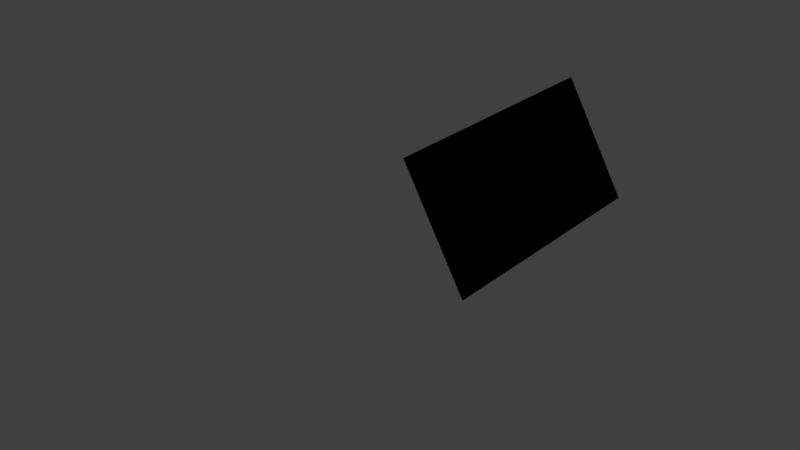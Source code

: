 # Source: UV_mat_bones_portal_A.blend  (saved by Blender 2.79.0; exported with 4.5.12 LTS)
import bpy
from mathutils import Matrix  # noqa: F401  (used for matrix-valued properties, if any)

bpy.ops.wm.read_factory_settings(use_empty=True)
scene = bpy.context.scene
scene.name = 'Scene'

# ---- collections
col_collection_1 = bpy.data.collections.new('Collection 1'); scene.collection.children.link(col_collection_1)
col_collection_1.hide_render = True
col_collection_1.hide_viewport = True
col_collection_2 = bpy.data.collections.new('Collection 2'); scene.collection.children.link(col_collection_2)
col_collection_2.hide_render = True
col_collection_2.hide_viewport = True
col_collection_3 = bpy.data.collections.new('Collection 3'); scene.collection.children.link(col_collection_3)
col_collection_3.hide_render = True
col_collection_3.hide_viewport = True
col_collection_4 = bpy.data.collections.new('Collection 4'); scene.collection.children.link(col_collection_4)
col_collection_4.hide_render = True
col_collection_4.hide_viewport = True
col_collection_5 = bpy.data.collections.new('Collection 5'); scene.collection.children.link(col_collection_5)
col_collection_5.hide_render = True
col_collection_5.hide_viewport = True
col_collection_6 = bpy.data.collections.new('Collection 6'); scene.collection.children.link(col_collection_6)
col_collection_6.hide_render = True
col_collection_6.hide_viewport = True
col_collection_7 = bpy.data.collections.new('Collection 7'); scene.collection.children.link(col_collection_7)
col_collection_7.hide_render = True
col_collection_7.hide_viewport = True
col_collection_8 = bpy.data.collections.new('Collection 8'); scene.collection.children.link(col_collection_8)
col_collection_8.hide_render = True
col_collection_8.hide_viewport = True
col_collection_11 = bpy.data.collections.new('Collection 11'); scene.collection.children.link(col_collection_11)
col_collection_11.hide_render = True
col_collection_11.hide_viewport = True
col_collection_12 = bpy.data.collections.new('Collection 12'); scene.collection.children.link(col_collection_12)
col_collection_13 = bpy.data.collections.new('Collection 13'); scene.collection.children.link(col_collection_13)
col_collection_13.hide_render = True
col_collection_13.hide_viewport = True
col_collection_14 = bpy.data.collections.new('Collection 14'); scene.collection.children.link(col_collection_14)
col_collection_14.hide_render = True
col_collection_14.hide_viewport = True
col_collection_15 = bpy.data.collections.new('Collection 15'); scene.collection.children.link(col_collection_15)
col_collection_15.hide_render = True
col_collection_15.hide_viewport = True
col_collection_16 = bpy.data.collections.new('Collection 16'); scene.collection.children.link(col_collection_16)
col_collection_16.hide_render = True
col_collection_16.hide_viewport = True

# ---- materials (node trees are filled in below, after node groups)
mat_material = bpy.data.materials.new('Material')
mat_material.alpha_threshold = 0.0
mat_material.roughness = 0.5
mat_diffuse = bpy.data.materials.new('diffuse')
mat_diffuse.alpha_threshold = 0.0
mat_diffuse.roughness = 0.5

# ---- material node trees
mat_material.use_nodes = True; mat_material.node_tree.nodes.clear()
_N = mat_material.node_tree.nodes; _L = mat_material.node_tree.links
n0 = _N.new('ShaderNodeOutputMaterial'); n0.name = 'Material Output'; n0.location = (300, 300)
n1 = _N.new('ShaderNodeBsdfGlass'); n1.name = 'Glass BSDF'; n1.location = (10, 300)
n1.distribution = 'BECKMANN'
n1.inputs[0].default_value = (0.8, 0.8, 0.8, 1.0)
n1.inputs[2].default_value = 1.45
n0.is_active_output = True
mat_diffuse.use_nodes = True; mat_diffuse.node_tree.nodes.clear()
_N = mat_diffuse.node_tree.nodes; _L = mat_diffuse.node_tree.links
n0 = _N.new('ShaderNodeAddShader'); n0.name = 'Add Shader'; n0.location = (10, 300)
n1 = _N.new('ShaderNodeOutputMaterial'); n1.name = 'Material Output'; n1.location = (300, 300)
_L.new(n0.outputs[0], n1.inputs[0])
n1.is_active_output = True

# ---- world
world_world = bpy.data.worlds.new('World'); scene.world = world_world
world_world.color = (0.05088, 0.05088, 0.05088)
world_world.use_sun_shadow = False
world_world.sun_shadow_jitter_overblur = 0.0
world_world.cycles.sampling_method = 'MANUAL'

# ---- meshes
me_portal_base_001 = bpy.data.meshes.new('portal base.001')
me_portal_base_001.from_pydata([(-0.5, 0.866, 1.0), (0.5, 0.866, 1.0), (1.0, -8.941e-08, 1.0), (0.5, -0.866, 1.0), (-0.5, -0.866, 1.0), (-1.0, -1.49e-07, 1.0)], [], [(1, 2, 3, 4, 5, 0)])
_uv = me_portal_base_001.uv_layers.new(name='UVMap')
_uv.uv.foreach_set('vector', [0.617, 9.068e-05, 0.8226, 0.5, 0.617, 0.9999, 0.2057, 0.9999, 9.068e-05, 0.5, 0.2057, 9.075e-05])
me_portal_base_001.materials.append(mat_material)
me_portal_base_001.use_remesh_preserve_volume = False
me_portal_base_001.use_remesh_preserve_attributes = False
me_portal_base_001.use_mirror_vertex_groups = False
me_portal_base_001.update()
me_door_north = bpy.data.meshes.new('door north')
me_door_north.from_pydata([(8.912e-08, 0.2887, -0.3253), (-0.5, -0.5774, 0.1627), (0.5, -0.5774, 0.1627), (5.634e-08, 0.2887, 0.1627)], [], [(2, 1, 0), (2, 3, 1), (3, 0, 1), (3, 2, 0)])
_uv = me_door_north.uv_layers.new(name='UVMap')
_uv.uv.foreach_set('vector', [0.0001524, 0.1974, 0.5505, 0.0001524, 0.5505, 0.8666, 0.5508, 0.356, 0.9031, 0.0001524, 0.9031, 0.5009, 0.8044, 0.7753, 0.8939, 0.9998, 0.5508, 0.6381, 0.8044, 0.7753, 0.8939, 0.5012, 0.8939, 0.9998])
me_door_north.materials.append(mat_diffuse)
me_door_north.use_remesh_preserve_volume = False
me_door_north.use_remesh_preserve_attributes = False
me_door_north.use_mirror_vertex_groups = False
me_door_north.update()
me_door_north_east = bpy.data.meshes.new('door north east')
me_door_north_east.from_pydata([(8.912e-08, 0.2887, -0.3253), (-0.5, -0.5774, 0.1627), (0.5, -0.5774, 0.1627), (5.634e-08, 0.2887, 0.1627)], [], [(2, 1, 0), (2, 3, 1), (3, 0, 1), (3, 2, 0)])
_uv = me_door_north_east.uv_layers.new(name='UVMap')
_uv.uv.foreach_set('vector', [0.4453, 0.5546, 9.552e-05, 0.3306, 0.4453, 9.552e-05, 0.4453, 0.5546, 0.02876, 0.8281, 9.552e-05, 0.3306, 0.8932, 0.0001303, 0.9999, 0.2186, 0.4455, 0.2186, 0.8933, 0.2186, 0.4454, 9.556e-05, 0.9999, 9.552e-05])
me_door_north_east.materials.append(mat_material)
me_door_north_east.use_remesh_preserve_volume = False
me_door_north_east.use_remesh_preserve_attributes = False
me_door_north_east.use_mirror_vertex_groups = False
me_door_north_east.update()
me_door_south_east = bpy.data.meshes.new('door south east')
me_door_south_east.from_pydata([(8.912e-08, 0.2887, -0.3253), (-0.5, -0.5774, 0.1627), (0.5, -0.5774, 0.1627), (5.634e-08, 0.2887, 0.1627)], [], [(2, 1, 0), (2, 3, 1), (3, 0, 1), (3, 2, 0)])
_uv = me_door_south_east.uv_layers.new(name='UVMap')
_uv.uv.foreach_set('vector', [0.0, 0.0, 1.0, 0.0, 1.0, 1.0, 0.0, 0.0, 1.0, 0.0, 1.0, 1.0, 0.0, 0.0, 1.0, 0.0, 1.0, 1.0, 0.0, 0.0, 1.0, 0.0, 1.0, 1.0])
me_door_south_east.materials.append(mat_diffuse)
me_door_south_east.use_remesh_preserve_volume = False
me_door_south_east.use_remesh_preserve_attributes = False
me_door_south_east.use_mirror_vertex_groups = False
me_door_south_east.update()
me_door_south = bpy.data.meshes.new('door south')
me_door_south.from_pydata([(8.912e-08, 0.2887, -0.3253), (-0.5, -0.5774, 0.1627), (0.5, -0.5774, 0.1627), (5.634e-08, 0.2887, 0.1627)], [], [(2, 1, 0), (2, 3, 1), (3, 0, 1), (3, 2, 0)])
_uv = me_door_south.uv_layers.new(name='UVMap')
_uv.uv.foreach_set('vector', [0.7167, 0.9999, 8.464e-05, 0.9999, 0.3584, 8.464e-05, 0.8226, 9.068e-05, 0.4113, 0.9999, 9.068e-05, 9.08e-05, 0.8076, 7.437e-05, 0.9999, 0.5532, 7.437e-05, 0.5532, 0.8076, 0.5532, 7.437e-05, 7.446e-05, 0.9999, 7.437e-05])
me_door_south.materials.append(mat_material)
me_door_south.use_remesh_preserve_volume = False
me_door_south.use_remesh_preserve_attributes = False
me_door_south.use_mirror_vertex_groups = False
me_door_south.update()
me_door_south_west = bpy.data.meshes.new('door south west')
me_door_south_west.from_pydata([(8.912e-08, 0.2887, -0.3253), (-0.5, -0.5774, 0.1627), (0.5, -0.5774, 0.1627), (5.634e-08, 0.2887, 0.1627)], [], [(2, 1, 0), (2, 3, 1), (3, 0, 1), (3, 2, 0)])
_uv = me_door_south_west.uv_layers.new(name='UVMap')
_uv.uv.foreach_set('vector', [0.0, 0.0, 1.0, 0.0, 1.0, 1.0, 0.0, 0.0, 1.0, 0.0, 1.0, 1.0, 0.0, 0.0, 1.0, 0.0, 1.0, 1.0, 0.0, 0.0, 1.0, 0.0, 1.0, 1.0])
me_door_south_west.materials.append(mat_diffuse)
me_door_south_west.use_remesh_preserve_volume = False
me_door_south_west.use_remesh_preserve_attributes = False
me_door_south_west.use_mirror_vertex_groups = False
me_door_south_west.update()
me_door_north_west = bpy.data.meshes.new('door north west')
me_door_north_west.from_pydata([(8.912e-08, 0.2887, -0.3253), (-0.5, -0.5774, 0.1627), (0.5, -0.5774, 0.1627), (5.634e-08, 0.2887, 0.1627)], [], [(2, 1, 0), (2, 3, 1), (3, 0, 1), (3, 2, 0)])
_uv = me_door_north_west.uv_layers.new(name='UVMap')
_uv.uv.foreach_set('vector', [0.9999, 0.994, 9.968e-05, 0.994, 0.5, 9.968e-05, 0.0, 0.0, 1.0, 0.0, 1.0, 1.0, 0.0, 0.0, 1.0, 0.0, 1.0, 1.0, 0.8076, 0.3941, 6.277e-05, 6.285e-05, 0.9999, 6.277e-05])
me_door_north_west.materials.append(mat_material)
me_door_north_west.use_remesh_preserve_volume = False
me_door_north_west.use_remesh_preserve_attributes = False
me_door_north_west.use_mirror_vertex_groups = False
me_door_north_west.update()
me_portal_base = bpy.data.meshes.new('portal base')
me_portal_base.from_pydata([(0.5, -0.866, 1.0), (-0.5, -0.866, 1.0), (-0.5, -0.866, -1.0), (0.5, -0.866, -1.0)], [], [(3, 2, 1, 0)])
_uv = me_portal_base.uv_layers.new(name='UVMap')
_uv.uv.foreach_set('vector', [7.085e-05, 0.5, 7.07e-05, 7.076e-05, 0.9999, 7.07e-05, 0.9999, 0.5])
me_portal_base.materials.append(mat_material)
me_portal_base.use_remesh_preserve_volume = False
me_portal_base.use_remesh_preserve_attributes = False
me_portal_base.use_mirror_vertex_groups = False
me_portal_base.update()
me_portal_base_002 = bpy.data.meshes.new('portal base.002')
me_portal_base_002.from_pydata([(1.0, 0.0, -1.0), (1.0, -8.941e-08, 1.0), (0.5, -0.866, 1.0), (0.5, -0.866, -1.0)], [], [(0, 3, 2, 1)])
_uv = me_portal_base_002.uv_layers.new(name='UVMap')
_uv.uv.foreach_set('vector', [7.07e-05, 0.5, 7.07e-05, 7.082e-05, 0.9999, 7.07e-05, 0.9999, 0.5])
me_portal_base_002.materials.append(mat_diffuse)
me_portal_base_002.use_remesh_preserve_volume = False
me_portal_base_002.use_remesh_preserve_attributes = False
me_portal_base_002.use_mirror_vertex_groups = False
me_portal_base_002.update()
me_portal_base_003 = bpy.data.meshes.new('portal base.003')
me_portal_base_003.from_pydata([(0.5, 0.866, -1.0), (0.5, 0.866, 1.0), (1.0, 0.0, -1.0), (1.0, -8.941e-08, 1.0)], [], [(0, 2, 3, 1)])
_uv = me_portal_base_003.uv_layers.new(name='UVMap')
_uv.uv.foreach_set('vector', [5.968e-05, 5.968e-05, 0.3562, 5.968e-05, 0.3562, 0.9999, 5.974e-05, 0.9999])
me_portal_base_003.materials.append(mat_material)
me_portal_base_003.use_remesh_preserve_volume = False
me_portal_base_003.use_remesh_preserve_attributes = False
me_portal_base_003.use_mirror_vertex_groups = False
me_portal_base_003.update()
me_portal_base_004 = bpy.data.meshes.new('portal base.004')
me_portal_base_004.from_pydata([(-0.5, 0.866, -1.0), (-0.5, 0.866, 1.0), (0.5, 0.866, -1.0), (0.5, 0.866, 1.0)], [], [(0, 2, 3, 1)])
_uv = me_portal_base_004.uv_layers.new(name='UVMap')
_uv.uv.foreach_set('vector', [5.968e-05, 5.968e-05, 0.3562, 5.968e-05, 0.3562, 0.9999, 5.97e-05, 0.9999])
me_portal_base_004.materials.append(mat_diffuse)
me_portal_base_004.use_remesh_preserve_volume = False
me_portal_base_004.use_remesh_preserve_attributes = False
me_portal_base_004.use_mirror_vertex_groups = False
me_portal_base_004.update()
me_portal_base_006 = bpy.data.meshes.new('portal base.006')
me_portal_base_006.from_pydata([(-0.5, 0.866, -1.0), (-0.5, 0.866, 1.0), (-1.0, -8.941e-08, -1.0), (-1.0, -1.49e-07, 1.0)], [], [(2, 0, 1, 3)])
_uv = me_portal_base_006.uv_layers.new(name='UVMap')
_uv.uv.foreach_set('vector', [5.968e-05, 5.968e-05, 0.3562, 5.968e-05, 0.3562, 0.9999, 5.968e-05, 0.9999])
me_portal_base_006.materials.append(mat_material)
me_portal_base_006.use_remesh_preserve_volume = False
me_portal_base_006.use_remesh_preserve_attributes = False
me_portal_base_006.use_mirror_vertex_groups = False
me_portal_base_006.update()
me_portal_base_005 = bpy.data.meshes.new('portal base.005')
me_portal_base_005.from_pydata([(-0.5, -0.866, 1.0), (-1.0, -8.941e-08, -1.0), (-1.0, -1.49e-07, 1.0), (-0.5, -0.866, -1.0)], [], [(3, 1, 2, 0)])
_uv = me_portal_base_005.uv_layers.new(name='UVMap')
_uv.uv.foreach_set('vector', [5.968e-05, 5.973e-05, 0.3562, 5.968e-05, 0.3562, 0.9999, 5.973e-05, 0.9999])
me_portal_base_005.materials.append(mat_diffuse)
me_portal_base_005.use_remesh_preserve_volume = False
me_portal_base_005.use_remesh_preserve_attributes = False
me_portal_base_005.use_mirror_vertex_groups = False
me_portal_base_005.update()
arm_armature_001 = bpy.data.armatures.new('Armature.001')  # bones are not reproduced

# ---- objects
ob_main_portal_001 = bpy.data.objects.new('main portal.001', me_portal_base_001)
ob_door_1model = bpy.data.objects.new('door 1model', me_door_north)
ob_door_2_model = bpy.data.objects.new('door 2 model', me_door_north_east)
ob_door_3_model = bpy.data.objects.new('door 3 model', me_door_south_east)
ob_door_4_model = bpy.data.objects.new('door 4 model', me_door_south)
ob_door_5_model = bpy.data.objects.new('door 5 model', me_door_south_west)
ob_door_6_model = bpy.data.objects.new('door 6 model', me_door_north_west)
ob_armature = bpy.data.objects.new('Armature', arm_armature_001)
ob_main_portal = bpy.data.objects.new('main portal', me_portal_base)
ob_main_portal_002 = bpy.data.objects.new('main portal.002', me_portal_base_002)
ob_main_portal_003 = bpy.data.objects.new('main portal.003', me_portal_base_003)
ob_main_portal_004 = bpy.data.objects.new('main portal.004', me_portal_base_004)
ob_main_portal_006 = bpy.data.objects.new('main portal.006', me_portal_base_006)
ob_main_portal_005 = bpy.data.objects.new('main portal.005', me_portal_base_005)

# ---- transforms, parenting, visibility, modifiers, constraints
ob_main_portal_001.parent = ob_armature
ob_main_portal_001.matrix_parent_inverse = Matrix(((1.0, 0.0, 0.0, 0.0), (0.0, -4.371e-08, 1.0, 0.0), (0.0, -1.0, -4.371e-08, 0.0), (0.0, 0.0, 0.0, 1.0)))
ob_main_portal_001.location = (0.0, 0.0, 0.866)
ob_main_portal_001.rotation_euler = (-1.571, -2.22e-16, 2.22e-16)
ob_main_portal_001.lineart.crease_threshold = 0.0
_vg = ob_main_portal_001.vertex_groups.new(name='portal base bone')
_vg.add([0, 1, 2, 3, 4, 5], 1.0, 'REPLACE')
_vg = ob_main_portal_001.vertex_groups.new(name='petal south bone')
_vg = ob_main_portal_001.vertex_groups.new(name='petal north bone')
_vg = ob_main_portal_001.vertex_groups.new(name='petal north east bone')
_vg = ob_main_portal_001.vertex_groups.new(name='Petal Northwest bone')
_vg = ob_main_portal_001.vertex_groups.new(name='petal south west bone')
_vg = ob_main_portal_001.vertex_groups.new(name='petal south east bone')
_m = ob_main_portal_001.modifiers.new('Armature', 'ARMATURE')
_m.object = ob_armature
ob_door_1model.parent = ob_armature
ob_door_1model.matrix_parent_inverse = Matrix(((1.0, 0.0, 0.0, 0.0), (0.0, -4.371e-08, 1.0, 0.0), (0.0, -1.0, -4.371e-08, 0.0), (0.0, 0.0, 0.0, 1.0)))
ob_door_1model.location = (0.0, -1.163, 1.155)
ob_door_1model.rotation_euler = (-1.571, -2.22e-16, 2.22e-16)
ob_door_1model.lineart.crease_threshold = 0.0
_vg = ob_door_1model.vertex_groups.new(name='portal base bone')
_vg = ob_door_1model.vertex_groups.new(name='petal south bone')
_vg = ob_door_1model.vertex_groups.new(name='petal north bone')
_vg.add([0, 1, 2, 3], 1.0, 'REPLACE')
_vg = ob_door_1model.vertex_groups.new(name='petal north east bone')
_vg = ob_door_1model.vertex_groups.new(name='Petal Northwest bone')
_vg = ob_door_1model.vertex_groups.new(name='petal south west bone')
_vg = ob_door_1model.vertex_groups.new(name='petal south east bone')
_m = ob_door_1model.modifiers.new('Armature', 'ARMATURE')
_m.object = ob_armature
ob_door_2_model.parent = ob_armature
ob_door_2_model.matrix_parent_inverse = Matrix(((1.0, 0.0, 0.0, 0.0), (0.0, -4.371e-08, 1.0, 0.0), (0.0, -1.0, -4.371e-08, 0.0), (0.0, 0.0, 0.0, 1.0)))
ob_door_2_model.location = (0.25, -1.163, 1.01)
ob_door_2_model.rotation_euler = (-1.571, 1.047, 2.327e-07)
ob_door_2_model.lineart.crease_threshold = 0.0
_vg = ob_door_2_model.vertex_groups.new(name='portal base bone')
_vg = ob_door_2_model.vertex_groups.new(name='petal south bone')
_vg = ob_door_2_model.vertex_groups.new(name='petal north bone')
_vg = ob_door_2_model.vertex_groups.new(name='petal north east bone')
_vg.add([0, 1, 2, 3], 1.0, 'REPLACE')
_vg = ob_door_2_model.vertex_groups.new(name='Petal Northwest bone')
_vg = ob_door_2_model.vertex_groups.new(name='petal south west bone')
_vg = ob_door_2_model.vertex_groups.new(name='petal south east bone')
_m = ob_door_2_model.modifiers.new('Armature', 'ARMATURE')
_m.object = ob_armature
ob_door_3_model.parent = ob_armature
ob_door_3_model.matrix_parent_inverse = Matrix(((1.0, 0.0, 0.0, 0.0), (0.0, -4.371e-08, 1.0, 0.0), (0.0, -1.0, -4.371e-08, 0.0), (0.0, 0.0, 0.0, 1.0)))
ob_door_3_model.location = (0.25, -1.163, 0.7217)
ob_door_3_model.rotation_euler = (-1.571, 2.094, -2.327e-07)
ob_door_3_model.lineart.crease_threshold = 0.0
_vg = ob_door_3_model.vertex_groups.new(name='portal base bone')
_vg = ob_door_3_model.vertex_groups.new(name='petal south bone')
_vg = ob_door_3_model.vertex_groups.new(name='petal north bone')
_vg = ob_door_3_model.vertex_groups.new(name='petal north east bone')
_vg = ob_door_3_model.vertex_groups.new(name='Petal Northwest bone')
_vg = ob_door_3_model.vertex_groups.new(name='petal south west bone')
_vg = ob_door_3_model.vertex_groups.new(name='petal south east bone')
_vg.add([0, 1, 2, 3], 1.0, 'REPLACE')
_m = ob_door_3_model.modifiers.new('Armature', 'ARMATURE')
_m.object = ob_armature
ob_door_4_model.parent = ob_armature
ob_door_4_model.matrix_parent_inverse = Matrix(((1.0, 0.0, 0.0, 0.0), (0.0, -4.371e-08, 1.0, 0.0), (0.0, -1.0, -4.371e-08, 0.0), (0.0, 0.0, 0.0, 1.0)))
ob_door_4_model.location = (0.0, -1.163, 0.5773)
ob_door_4_model.rotation_euler = (-1.571, 3.142, 1.152e-14)
ob_door_4_model.lineart.crease_threshold = 0.0
_vg = ob_door_4_model.vertex_groups.new(name='portal base bone')
_vg = ob_door_4_model.vertex_groups.new(name='petal south bone')
_vg.add([0, 1, 2, 3], 1.0, 'REPLACE')
_vg = ob_door_4_model.vertex_groups.new(name='petal north bone')
_vg = ob_door_4_model.vertex_groups.new(name='petal north east bone')
_vg = ob_door_4_model.vertex_groups.new(name='Petal Northwest bone')
_vg = ob_door_4_model.vertex_groups.new(name='petal south west bone')
_vg = ob_door_4_model.vertex_groups.new(name='petal south east bone')
_m = ob_door_4_model.modifiers.new('Armature', 'ARMATURE')
_m.object = ob_armature
ob_door_5_model.parent = ob_armature
ob_door_5_model.matrix_parent_inverse = Matrix(((1.0, 0.0, 0.0, 0.0), (0.0, -4.371e-08, 1.0, 0.0), (0.0, -1.0, -4.371e-08, 0.0), (0.0, 0.0, 0.0, 1.0)))
ob_door_5_model.location = (-0.25, -1.163, 0.7217)
ob_door_5_model.rotation_euler = (-1.571, 4.189, 2.327e-07)
ob_door_5_model.lineart.crease_threshold = 0.0
_vg = ob_door_5_model.vertex_groups.new(name='portal base bone')
_vg = ob_door_5_model.vertex_groups.new(name='petal south bone')
_vg = ob_door_5_model.vertex_groups.new(name='petal north bone')
_vg = ob_door_5_model.vertex_groups.new(name='petal north east bone')
_vg = ob_door_5_model.vertex_groups.new(name='Petal Northwest bone')
_vg = ob_door_5_model.vertex_groups.new(name='petal south west bone')
_vg.add([0, 1, 2, 3], 1.0, 'REPLACE')
_vg = ob_door_5_model.vertex_groups.new(name='petal south east bone')
_m = ob_door_5_model.modifiers.new('Armature', 'ARMATURE')
_m.object = ob_armature
ob_door_6_model.parent = ob_armature
ob_door_6_model.matrix_parent_inverse = Matrix(((1.0, 0.0, 0.0, 0.0), (0.0, -4.371e-08, 1.0, 0.0), (0.0, -1.0, -4.371e-08, 0.0), (0.0, 0.0, 0.0, 1.0)))
ob_door_6_model.location = (-0.25, -1.163, 1.01)
ob_door_6_model.rotation_euler = (-1.571, -1.047, -2.327e-07)
ob_door_6_model.lineart.crease_threshold = 0.0
_vg = ob_door_6_model.vertex_groups.new(name='portal base bone')
_vg = ob_door_6_model.vertex_groups.new(name='petal south bone')
_vg = ob_door_6_model.vertex_groups.new(name='petal north bone')
_vg = ob_door_6_model.vertex_groups.new(name='petal north east bone')
_vg = ob_door_6_model.vertex_groups.new(name='Petal Northwest bone')
_vg.add([0, 1, 2, 3], 1.0, 'REPLACE')
_vg = ob_door_6_model.vertex_groups.new(name='petal south west bone')
_vg = ob_door_6_model.vertex_groups.new(name='petal south east bone')
_m = ob_door_6_model.modifiers.new('Armature', 'ARMATURE')
_m.object = ob_armature
ob_armature.location = (0.0, 0.0, 0.0)
ob_armature.rotation_euler = (1.571, -0.0, 0.0)
ob_armature.show_in_front = True
ob_armature.lineart.crease_threshold = 0.0
ob_main_portal.parent = ob_armature
ob_main_portal.matrix_parent_inverse = Matrix(((1.0, 0.0, 0.0, 0.0), (0.0, -4.371e-08, 1.0, 0.0), (0.0, -1.0, -4.371e-08, 0.0), (0.0, 0.0, 0.0, 1.0)))
ob_main_portal.location = (0.0, 0.0, 0.866)
ob_main_portal.rotation_euler = (-1.571, -2.22e-16, 2.22e-16)
ob_main_portal.lineart.crease_threshold = 0.0
_vg = ob_main_portal.vertex_groups.new(name='portal base bone')
_vg.add([0, 1, 2, 3], 1.0, 'REPLACE')
_vg = ob_main_portal.vertex_groups.new(name='petal south bone')
_vg = ob_main_portal.vertex_groups.new(name='petal north bone')
_vg = ob_main_portal.vertex_groups.new(name='petal north east bone')
_vg = ob_main_portal.vertex_groups.new(name='Petal Northwest bone')
_vg = ob_main_portal.vertex_groups.new(name='petal south west bone')
_vg = ob_main_portal.vertex_groups.new(name='petal south east bone')
_m = ob_main_portal.modifiers.new('Armature', 'ARMATURE')
_m.object = ob_armature
ob_main_portal_002.parent = ob_armature
ob_main_portal_002.matrix_parent_inverse = Matrix(((1.0, 0.0, 0.0, 0.0), (0.0, -4.371e-08, 1.0, 0.0), (0.0, -1.0, -4.371e-08, 0.0), (0.0, 0.0, 0.0, 1.0)))
ob_main_portal_002.location = (0.0, 0.0, 0.866)
ob_main_portal_002.rotation_euler = (-1.571, -2.22e-16, 2.22e-16)
ob_main_portal_002.lineart.crease_threshold = 0.0
_vg = ob_main_portal_002.vertex_groups.new(name='portal base bone')
_vg.add([0, 1, 2, 3], 1.0, 'REPLACE')
_vg = ob_main_portal_002.vertex_groups.new(name='petal south bone')
_vg = ob_main_portal_002.vertex_groups.new(name='petal north bone')
_vg = ob_main_portal_002.vertex_groups.new(name='petal north east bone')
_vg = ob_main_portal_002.vertex_groups.new(name='Petal Northwest bone')
_vg = ob_main_portal_002.vertex_groups.new(name='petal south west bone')
_vg = ob_main_portal_002.vertex_groups.new(name='petal south east bone')
_m = ob_main_portal_002.modifiers.new('Armature', 'ARMATURE')
_m.object = ob_armature
ob_main_portal_003.parent = ob_armature
ob_main_portal_003.matrix_parent_inverse = Matrix(((1.0, 0.0, 0.0, 0.0), (0.0, -4.371e-08, 1.0, 0.0), (0.0, -1.0, -4.371e-08, 0.0), (0.0, 0.0, 0.0, 1.0)))
ob_main_portal_003.location = (0.0, 0.0, 0.866)
ob_main_portal_003.rotation_euler = (-1.571, -2.22e-16, 2.22e-16)
ob_main_portal_003.lineart.crease_threshold = 0.0
_vg = ob_main_portal_003.vertex_groups.new(name='portal base bone')
_vg.add([0, 1, 2, 3], 1.0, 'REPLACE')
_vg = ob_main_portal_003.vertex_groups.new(name='petal south bone')
_vg = ob_main_portal_003.vertex_groups.new(name='petal north bone')
_vg = ob_main_portal_003.vertex_groups.new(name='petal north east bone')
_vg = ob_main_portal_003.vertex_groups.new(name='Petal Northwest bone')
_vg = ob_main_portal_003.vertex_groups.new(name='petal south west bone')
_vg = ob_main_portal_003.vertex_groups.new(name='petal south east bone')
_m = ob_main_portal_003.modifiers.new('Armature', 'ARMATURE')
_m.object = ob_armature
ob_main_portal_004.parent = ob_armature
ob_main_portal_004.matrix_parent_inverse = Matrix(((1.0, 0.0, 0.0, 0.0), (0.0, -4.371e-08, 1.0, 0.0), (0.0, -1.0, -4.371e-08, 0.0), (0.0, 0.0, 0.0, 1.0)))
ob_main_portal_004.location = (0.0, 0.0, 0.866)
ob_main_portal_004.rotation_euler = (-1.571, -2.22e-16, 2.22e-16)
ob_main_portal_004.lineart.crease_threshold = 0.0
_vg = ob_main_portal_004.vertex_groups.new(name='portal base bone')
_vg.add([0, 1, 2, 3], 1.0, 'REPLACE')
_vg = ob_main_portal_004.vertex_groups.new(name='petal south bone')
_vg = ob_main_portal_004.vertex_groups.new(name='petal north bone')
_vg = ob_main_portal_004.vertex_groups.new(name='petal north east bone')
_vg = ob_main_portal_004.vertex_groups.new(name='Petal Northwest bone')
_vg = ob_main_portal_004.vertex_groups.new(name='petal south west bone')
_vg = ob_main_portal_004.vertex_groups.new(name='petal south east bone')
_m = ob_main_portal_004.modifiers.new('Armature', 'ARMATURE')
_m.object = ob_armature
ob_main_portal_006.parent = ob_armature
ob_main_portal_006.matrix_parent_inverse = Matrix(((1.0, 0.0, 0.0, 0.0), (0.0, -4.371e-08, 1.0, 0.0), (0.0, -1.0, -4.371e-08, 0.0), (0.0, 0.0, 0.0, 1.0)))
ob_main_portal_006.location = (0.0, 0.0, 0.866)
ob_main_portal_006.rotation_euler = (-1.571, -2.22e-16, 2.22e-16)
ob_main_portal_006.lineart.crease_threshold = 0.0
_vg = ob_main_portal_006.vertex_groups.new(name='portal base bone')
_vg.add([0, 1, 2, 3], 1.0, 'REPLACE')
_vg = ob_main_portal_006.vertex_groups.new(name='petal south bone')
_vg = ob_main_portal_006.vertex_groups.new(name='petal north bone')
_vg = ob_main_portal_006.vertex_groups.new(name='petal north east bone')
_vg = ob_main_portal_006.vertex_groups.new(name='Petal Northwest bone')
_vg = ob_main_portal_006.vertex_groups.new(name='petal south west bone')
_vg = ob_main_portal_006.vertex_groups.new(name='petal south east bone')
_m = ob_main_portal_006.modifiers.new('Armature', 'ARMATURE')
_m.object = ob_armature
ob_main_portal_005.parent = ob_armature
ob_main_portal_005.matrix_parent_inverse = Matrix(((1.0, 0.0, 0.0, 0.0), (0.0, -4.371e-08, 1.0, 0.0), (0.0, -1.0, -4.371e-08, 0.0), (0.0, 0.0, 0.0, 1.0)))
ob_main_portal_005.location = (0.0, 0.0, 0.866)
ob_main_portal_005.rotation_euler = (-1.571, -2.22e-16, 2.22e-16)
ob_main_portal_005.lineart.crease_threshold = 0.0
_vg = ob_main_portal_005.vertex_groups.new(name='portal base bone')
_vg.add([0, 1, 2, 3], 1.0, 'REPLACE')
_vg = ob_main_portal_005.vertex_groups.new(name='petal south bone')
_vg = ob_main_portal_005.vertex_groups.new(name='petal north bone')
_vg = ob_main_portal_005.vertex_groups.new(name='petal north east bone')
_vg = ob_main_portal_005.vertex_groups.new(name='Petal Northwest bone')
_vg = ob_main_portal_005.vertex_groups.new(name='petal south west bone')
_vg = ob_main_portal_005.vertex_groups.new(name='petal south east bone')
_m = ob_main_portal_005.modifiers.new('Armature', 'ARMATURE')
_m.object = ob_armature

# ---- collection membership
col_collection_1.objects.link(ob_main_portal_001)
col_collection_2.objects.link(ob_door_1model)
col_collection_3.objects.link(ob_door_2_model)
col_collection_4.objects.link(ob_door_3_model)
col_collection_5.objects.link(ob_door_4_model)
col_collection_6.objects.link(ob_door_5_model)
col_collection_7.objects.link(ob_door_6_model)
col_collection_8.objects.link(ob_armature)
col_collection_11.objects.link(ob_main_portal)
col_collection_12.objects.link(ob_main_portal_002)
col_collection_13.objects.link(ob_main_portal_003)
col_collection_14.objects.link(ob_main_portal_004)
col_collection_15.objects.link(ob_main_portal_006)
col_collection_16.objects.link(ob_main_portal_005)

# ---- scene / render settings (as saved in the file)
scene.frame_start = 1; scene.frame_end = 120; scene.frame_set(101)
scene.render.engine = 'CYCLES'
scene.render.resolution_percentage = 50
scene.render.dither_intensity = 0.0
scene.cycles.use_denoising = False
scene.cycles.samples = 128
scene.cycles.sampling_pattern = 'TABULATED_SOBOL'
scene.cycles.light_sampling_threshold = 0.0
scene.cycles.use_adaptive_sampling = False
scene.cycles.use_light_tree = False
scene.cycles.blur_glossy = 0.0
scene.cycles.sample_clamp_indirect = 0.0
scene.view_settings.view_transform = 'Standard'
bpy.context.view_layer.update()

# ---- added for rendering (the .blend has no active camera and no usable light): camera, sun
cam_auto = bpy.data.cameras.new('AutoCamera')
cam_auto.lens = 50.0
cam_auto.sensor_width = 36.0
cam_auto.clip_end = 1000.0
ob_auto_camera = bpy.data.objects.new('AutoCamera', cam_auto)
scene.collection.objects.link(ob_auto_camera)
ob_auto_camera.location = (4.6411, -6.00074, 4.5789)
ob_auto_camera.rotation_euler = (1.09748, -7.21219e-08, 0.694738)
scene.camera = ob_auto_camera
light_auto_sun = bpy.data.lights.new('AutoSun', 'SUN')
light_auto_sun.energy = 3.0
light_auto_sun.angle = 0.0523599
ob_auto_sun = bpy.data.objects.new('AutoSun', light_auto_sun)
scene.collection.objects.link(ob_auto_sun)
ob_auto_sun.rotation_euler = (0.872665, 0.174533, 0.523599)
bpy.context.view_layer.update()
